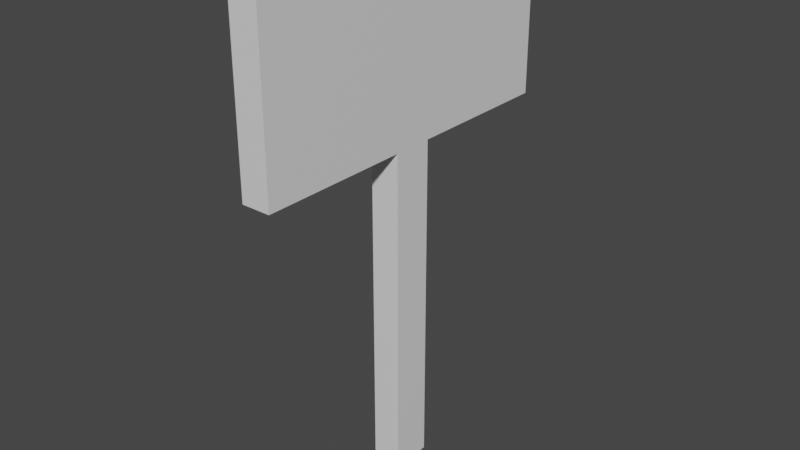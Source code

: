 # Source: sign_post.blend  (saved by Blender 2.83.19; exported with 4.5.12 LTS)
import bpy
from mathutils import Matrix  # noqa: F401  (used for matrix-valued properties, if any)

bpy.ops.wm.read_factory_settings(use_empty=True)
scene = bpy.context.scene
scene.name = 'Scene'

# ---- collections
col_collection = bpy.data.collections.new('Collection'); scene.collection.children.link(col_collection)

# ---- materials (node trees are filled in below, after node groups)
mat_material = bpy.data.materials.new('Material')
mat_material.alpha_threshold = 0.0
mat_material.use_transparent_shadow = False
mat_material.line_color = (0.0, 0.0, 0.0, 1.0)

# ---- material node trees
mat_material.use_nodes = True; mat_material.node_tree.nodes.clear()
_N = mat_material.node_tree.nodes; _L = mat_material.node_tree.links
n0 = _N.new('ShaderNodeOutputMaterial'); n0.name = 'Material Output'; n0.location = (300, 300)
n1 = _N.new('ShaderNodeBsdfPrincipled'); n1.name = 'Principled BSDF'; n1.location = (10, 300)
n1.distribution = 'GGX'
n1.subsurface_method = 'BURLEY'
n1.inputs[2].default_value = 0.4
n1.inputs[3].default_value = 1.45
n1.inputs[27].default_value = (0.0, 0.0, 0.0, 1.0)
n1.inputs[28].default_value = 1.0
_L.new(n1.outputs[0], n0.inputs[0])
n0.is_active_output = True

# ---- world
world_world = bpy.data.worlds.new('World'); scene.world = world_world
world_world.use_nodes = True; world_world.node_tree.nodes.clear()
_N = world_world.node_tree.nodes; _L = world_world.node_tree.links
n0 = _N.new('ShaderNodeOutputWorld'); n0.name = 'World Output'; n0.location = (300, 300)
n1 = _N.new('ShaderNodeBackground'); n1.name = 'Background'; n1.location = (10, 300)
n1.inputs[0].default_value = (0.05088, 0.05088, 0.05088, 1.0)
_L.new(n1.outputs[0], n0.inputs[0])
n0.is_active_output = True
world_world.color = (0.05088, 0.05088, 0.05088)
world_world.use_sun_shadow = False
world_world.sun_shadow_jitter_overblur = 0.0

# ---- meshes
me_cube = bpy.data.meshes.new('Cube')
me_cube.from_pydata([(1.0, 1.0, 1.0), (1.0, 1.0, -1.0), (1.0, -1.0, 1.0), (1.0, -1.0, -1.0), (-1.0, 1.0, 1.0), (-1.0, 1.0, -1.0), (-1.0, -1.0, 1.0), (-1.0, -1.0, -1.0), (-1.0, -0.1198, -1.0), (1.0, -0.1198, 1.0), (-1.0, -0.1198, 1.0), (1.0, -0.1198, -1.0), (-1.0, 0.1186, 1.0), (1.0, 0.1186, -1.0), (-1.0, 0.1186, -1.0), (1.0, 0.1186, 1.0), (-1.0, 0.1186, -4.843), (-1.0, -0.1198, -4.843), (1.0, -0.1198, -4.843), (1.0, 0.1186, -4.843)], [], [(9, 10, 6, 2), (3, 2, 6, 7), (14, 12, 4, 5), (8, 11, 3, 7), (11, 9, 2, 3), (5, 4, 0, 1), (13, 15, 9, 11), (14, 13, 19, 16), (7, 6, 10, 8), (15, 12, 10, 9), (0, 4, 12, 15), (5, 1, 13, 14), (1, 0, 15, 13), (8, 10, 12, 14), (16, 19, 18, 17), (8, 14, 16, 17), (13, 11, 18, 19), (11, 8, 17, 18)])
_uv = me_cube.uv_layers.new(name='UVMap')
_uv.uv.foreach_set('vector', [0.625, 0.64, 0.875, 0.64, 0.875, 0.75, 0.625, 0.75, 0.375, 0.75, 0.625, 0.75, 0.625, 1.0, 0.375, 1.0, 0.375, 0.1398, 0.625, 0.1398, 0.625, 0.25, 0.375, 0.25, 0.125, 0.64, 0.375, 0.64, 0.375, 0.75, 0.125, 0.75, 0.375, 0.64, 0.625, 0.64, 0.625, 0.75, 0.375, 0.75, 0.375, 0.25, 0.625, 0.25, 0.625, 0.5, 0.375, 0.5, 0.375, 0.6102, 0.625, 0.6102, 0.625, 0.64, 0.375, 0.64, 0.125, 0.6102, 0.375, 0.6102, 0.375, 0.6102, 0.125, 0.6102, 0.375, 0.0, 0.625, 0.0, 0.625, 0.11, 0.375, 0.11, 0.625, 0.6102, 0.875, 0.6102, 0.875, 0.64, 0.625, 0.64, 0.625, 0.5, 0.875, 0.5, 0.875, 0.6102, 0.625, 0.6102, 0.125, 0.5, 0.375, 0.5, 0.375, 0.6102, 0.125, 0.6102, 0.375, 0.5, 0.625, 0.5, 0.625, 0.6102, 0.375, 0.6102, 0.375, 0.11, 0.625, 0.11, 0.625, 0.1398, 0.375, 0.1398, 0.125, 0.6102, 0.375, 0.6102, 0.375, 0.64, 0.125, 0.64, 0.375, 0.11, 0.375, 0.1398, 0.375, 0.1398, 0.375, 0.11, 0.375, 0.6102, 0.375, 0.64, 0.375, 0.64, 0.375, 0.6102, 0.375, 0.64, 0.125, 0.64, 0.125, 0.64, 0.375, 0.64])
me_cube.materials.append(mat_material)
me_cube.use_remesh_preserve_volume = False
me_cube.use_remesh_preserve_attributes = False
me_cube.use_mirror_vertex_groups = False
me_cube.update()

# ---- objects
ob_cube = bpy.data.objects.new('Cube', me_cube)

# ---- transforms, parenting, visibility, modifiers, constraints
ob_cube.location = (0.0, 0.0, 1.212)
ob_cube.scale = (-0.0723, 0.8605, 0.438)
ob_cube.lock_rotations_4d = False
ob_cube.empty_display_type = 'ARROWS'
ob_cube.lineart.crease_threshold = 0.0

# ---- collection membership
col_collection.objects.link(ob_cube)

# ---- scene / render settings (as saved in the file)
scene.frame_start = 1; scene.frame_end = 250; scene.frame_set(1)
scene.render.engine = 'BLENDER_EEVEE_NEXT'
scene.cycles.use_denoising = False
scene.cycles.samples = 128
scene.cycles.sampling_pattern = 'TABULATED_SOBOL'
scene.cycles.use_adaptive_sampling = False
scene.cycles.use_light_tree = False
scene.view_settings.view_transform = 'Filmic'
bpy.context.view_layer.update()

# ---- added for rendering (the .blend has no active camera and no usable light): camera, sun
cam_auto = bpy.data.cameras.new('AutoCamera')
cam_auto.lens = 50.0
cam_auto.sensor_width = 36.0
cam_auto.clip_end = 1000.0
ob_auto_camera = bpy.data.objects.new('AutoCamera', cam_auto)
scene.collection.objects.link(ob_auto_camera)
ob_auto_camera.location = (2.85635, -3.42762, 2.65535)
ob_auto_camera.rotation_euler = (1.09748, -7.21219e-08, 0.694738)
scene.camera = ob_auto_camera
light_auto_sun = bpy.data.lights.new('AutoSun', 'SUN')
light_auto_sun.energy = 3.0
light_auto_sun.angle = 0.0523599
ob_auto_sun = bpy.data.objects.new('AutoSun', light_auto_sun)
scene.collection.objects.link(ob_auto_sun)
ob_auto_sun.rotation_euler = (0.872665, 0.174533, 0.523599)
bpy.context.view_layer.update()
